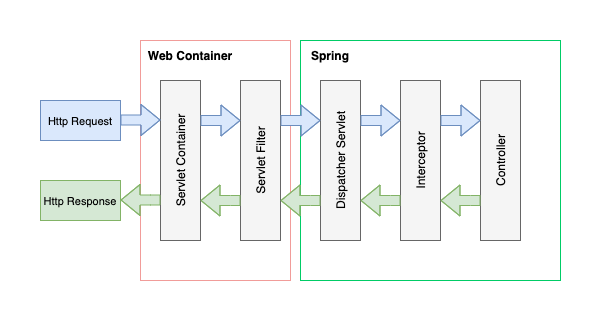

The diagram above was exported from draw.io. Its source (the exported page's mxGraphModel, read from the mxfile embedded in the PNG):
<mxGraphModel dx="2066" dy="1131" grid="1" gridSize="10" guides="1" tooltips="1" connect="1" arrows="1" fold="1" page="1" pageScale="1" pageWidth="827" pageHeight="1169" math="0" shadow="0">
  <root>
    <mxCell id="0" />
    <mxCell id="1" parent="0" />
    <mxCell id="pqQxMQh656hKIFh1h33X-32" value="" style="rounded=0;whiteSpace=wrap;html=1;strokeColor=none;" vertex="1" parent="1">
      <mxGeometry y="240" width="600" height="320" as="geometry" />
    </mxCell>
    <mxCell id="pqQxMQh656hKIFh1h33X-30" value="" style="rounded=0;whiteSpace=wrap;html=1;strokeColor=#F19C99;" vertex="1" parent="1">
      <mxGeometry x="140" y="280" width="150" height="240" as="geometry" />
    </mxCell>
    <mxCell id="pqQxMQh656hKIFh1h33X-23" value="" style="rounded=0;whiteSpace=wrap;html=1;strokeColor=#00CC66;" vertex="1" parent="1">
      <mxGeometry x="300" y="280" width="260" height="240" as="geometry" />
    </mxCell>
    <mxCell id="pqQxMQh656hKIFh1h33X-1" value="" style="rounded=0;whiteSpace=wrap;html=1;align=center;rotation=0;fillColor=#f5f5f5;strokeColor=#666666;fontColor=#333333;" vertex="1" parent="1">
      <mxGeometry x="160" y="320" width="40" height="160" as="geometry" />
    </mxCell>
    <mxCell id="pqQxMQh656hKIFh1h33X-5" value="Servlet Container" style="text;html=1;strokeColor=none;fillColor=none;align=center;verticalAlign=middle;whiteSpace=wrap;rounded=0;rotation=-90;" vertex="1" parent="1">
      <mxGeometry x="120" y="390" width="120" height="20" as="geometry" />
    </mxCell>
    <mxCell id="pqQxMQh656hKIFh1h33X-6" value="" style="rounded=0;whiteSpace=wrap;html=1;align=center;rotation=0;fillColor=#f5f5f5;strokeColor=#666666;fontColor=#333333;" vertex="1" parent="1">
      <mxGeometry x="240" y="320" width="40" height="160" as="geometry" />
    </mxCell>
    <mxCell id="pqQxMQh656hKIFh1h33X-7" value="Servlet Filter" style="text;html=1;strokeColor=none;fillColor=none;align=center;verticalAlign=middle;whiteSpace=wrap;rounded=0;rotation=-90;" vertex="1" parent="1">
      <mxGeometry x="200" y="390" width="120" height="20" as="geometry" />
    </mxCell>
    <mxCell id="pqQxMQh656hKIFh1h33X-8" value="" style="rounded=0;whiteSpace=wrap;html=1;align=center;rotation=0;fillColor=#f5f5f5;strokeColor=#666666;fontColor=#333333;" vertex="1" parent="1">
      <mxGeometry x="320" y="320" width="40" height="160" as="geometry" />
    </mxCell>
    <mxCell id="pqQxMQh656hKIFh1h33X-9" value="Dispatcher Servlet" style="text;html=1;strokeColor=none;fillColor=none;align=center;verticalAlign=middle;whiteSpace=wrap;rounded=0;rotation=-90;" vertex="1" parent="1">
      <mxGeometry x="280" y="390" width="120" height="20" as="geometry" />
    </mxCell>
    <mxCell id="pqQxMQh656hKIFh1h33X-10" value="" style="rounded=0;whiteSpace=wrap;html=1;align=center;rotation=0;fillColor=#f5f5f5;strokeColor=#666666;fontColor=#333333;" vertex="1" parent="1">
      <mxGeometry x="400" y="320" width="40" height="160" as="geometry" />
    </mxCell>
    <mxCell id="pqQxMQh656hKIFh1h33X-11" value="Interceptor" style="text;html=1;strokeColor=none;fillColor=none;align=center;verticalAlign=middle;whiteSpace=wrap;rounded=0;rotation=-90;" vertex="1" parent="1">
      <mxGeometry x="360" y="390" width="120" height="20" as="geometry" />
    </mxCell>
    <mxCell id="pqQxMQh656hKIFh1h33X-12" value="" style="rounded=0;whiteSpace=wrap;html=1;align=center;rotation=0;fillColor=#f5f5f5;strokeColor=#666666;fontColor=#333333;" vertex="1" parent="1">
      <mxGeometry x="480" y="320" width="40" height="160" as="geometry" />
    </mxCell>
    <mxCell id="pqQxMQh656hKIFh1h33X-13" value="Controller" style="text;html=1;strokeColor=none;fillColor=none;align=center;verticalAlign=middle;whiteSpace=wrap;rounded=0;rotation=-90;" vertex="1" parent="1">
      <mxGeometry x="440" y="390" width="120" height="20" as="geometry" />
    </mxCell>
    <mxCell id="pqQxMQh656hKIFh1h33X-14" value="" style="shape=flexArrow;endArrow=classic;html=1;fillColor=#dae8fc;strokeColor=#6c8ebf;" edge="1" parent="1">
      <mxGeometry width="50" height="50" relative="1" as="geometry">
        <mxPoint x="200" y="360" as="sourcePoint" />
        <mxPoint x="240" y="360" as="targetPoint" />
        <Array as="points">
          <mxPoint x="220" y="360" />
        </Array>
      </mxGeometry>
    </mxCell>
    <mxCell id="pqQxMQh656hKIFh1h33X-16" value="" style="shape=flexArrow;endArrow=classic;html=1;fillColor=#dae8fc;strokeColor=#6c8ebf;" edge="1" parent="1">
      <mxGeometry width="50" height="50" relative="1" as="geometry">
        <mxPoint x="280" y="360" as="sourcePoint" />
        <mxPoint x="320" y="360" as="targetPoint" />
        <Array as="points">
          <mxPoint x="300" y="360" />
        </Array>
      </mxGeometry>
    </mxCell>
    <mxCell id="pqQxMQh656hKIFh1h33X-17" value="" style="shape=flexArrow;endArrow=classic;html=1;fillColor=#dae8fc;strokeColor=#6c8ebf;" edge="1" parent="1">
      <mxGeometry width="50" height="50" relative="1" as="geometry">
        <mxPoint x="360" y="360" as="sourcePoint" />
        <mxPoint x="400" y="360" as="targetPoint" />
        <Array as="points">
          <mxPoint x="380" y="360" />
        </Array>
      </mxGeometry>
    </mxCell>
    <mxCell id="pqQxMQh656hKIFh1h33X-18" value="" style="shape=flexArrow;endArrow=classic;html=1;fillColor=#dae8fc;strokeColor=#6c8ebf;" edge="1" parent="1">
      <mxGeometry width="50" height="50" relative="1" as="geometry">
        <mxPoint x="440" y="360" as="sourcePoint" />
        <mxPoint x="480" y="360" as="targetPoint" />
        <Array as="points">
          <mxPoint x="460" y="360" />
        </Array>
      </mxGeometry>
    </mxCell>
    <mxCell id="pqQxMQh656hKIFh1h33X-19" value="" style="shape=flexArrow;endArrow=classic;html=1;fillColor=#d5e8d4;strokeColor=#82b366;" edge="1" parent="1">
      <mxGeometry width="50" height="50" relative="1" as="geometry">
        <mxPoint x="240" y="440" as="sourcePoint" />
        <mxPoint x="200" y="440" as="targetPoint" />
        <Array as="points">
          <mxPoint x="230" y="440" />
        </Array>
      </mxGeometry>
    </mxCell>
    <mxCell id="pqQxMQh656hKIFh1h33X-20" value="" style="shape=flexArrow;endArrow=classic;html=1;fillColor=#d5e8d4;strokeColor=#82b366;" edge="1" parent="1">
      <mxGeometry width="50" height="50" relative="1" as="geometry">
        <mxPoint x="320" y="440" as="sourcePoint" />
        <mxPoint x="280" y="440" as="targetPoint" />
        <Array as="points">
          <mxPoint x="310" y="440" />
        </Array>
      </mxGeometry>
    </mxCell>
    <mxCell id="pqQxMQh656hKIFh1h33X-21" value="" style="shape=flexArrow;endArrow=classic;html=1;fillColor=#d5e8d4;strokeColor=#82b366;" edge="1" parent="1">
      <mxGeometry width="50" height="50" relative="1" as="geometry">
        <mxPoint x="400" y="440" as="sourcePoint" />
        <mxPoint x="360" y="440" as="targetPoint" />
        <Array as="points">
          <mxPoint x="390" y="440" />
        </Array>
      </mxGeometry>
    </mxCell>
    <mxCell id="pqQxMQh656hKIFh1h33X-22" value="" style="shape=flexArrow;endArrow=classic;html=1;fillColor=#d5e8d4;strokeColor=#82b366;" edge="1" parent="1">
      <mxGeometry width="50" height="50" relative="1" as="geometry">
        <mxPoint x="480" y="440" as="sourcePoint" />
        <mxPoint x="440" y="440" as="targetPoint" />
        <Array as="points">
          <mxPoint x="470" y="440" />
        </Array>
      </mxGeometry>
    </mxCell>
    <mxCell id="pqQxMQh656hKIFh1h33X-25" value="&lt;b&gt;Spring&lt;/b&gt;" style="text;html=1;strokeColor=none;fillColor=none;align=center;verticalAlign=middle;whiteSpace=wrap;rounded=0;" vertex="1" parent="1">
      <mxGeometry x="300" y="280" width="60" height="30" as="geometry" />
    </mxCell>
    <mxCell id="pqQxMQh656hKIFh1h33X-26" value="&lt;font style=&quot;font-size: 11px&quot;&gt;Http Request&lt;/font&gt;" style="rounded=0;whiteSpace=wrap;html=1;strokeColor=#6c8ebf;fillColor=#dae8fc;" vertex="1" parent="1">
      <mxGeometry x="40" y="340" width="80" height="40" as="geometry" />
    </mxCell>
    <mxCell id="pqQxMQh656hKIFh1h33X-27" value="&lt;font style=&quot;font-size: 11px&quot;&gt;Http Response&lt;/font&gt;" style="rounded=0;whiteSpace=wrap;html=1;strokeColor=#82b366;fillColor=#d5e8d4;" vertex="1" parent="1">
      <mxGeometry x="40" y="420" width="80" height="40" as="geometry" />
    </mxCell>
    <mxCell id="pqQxMQh656hKIFh1h33X-28" value="" style="shape=flexArrow;endArrow=classic;html=1;fillColor=#dae8fc;strokeColor=#6c8ebf;" edge="1" parent="1">
      <mxGeometry width="50" height="50" relative="1" as="geometry">
        <mxPoint x="120" y="359.5" as="sourcePoint" />
        <mxPoint x="160" y="359.5" as="targetPoint" />
        <Array as="points">
          <mxPoint x="140" y="359.5" />
        </Array>
      </mxGeometry>
    </mxCell>
    <mxCell id="pqQxMQh656hKIFh1h33X-29" value="" style="shape=flexArrow;endArrow=classic;html=1;fillColor=#d5e8d4;strokeColor=#82b366;" edge="1" parent="1">
      <mxGeometry width="50" height="50" relative="1" as="geometry">
        <mxPoint x="160" y="439.5" as="sourcePoint" />
        <mxPoint x="120" y="439.5" as="targetPoint" />
        <Array as="points">
          <mxPoint x="150" y="439.5" />
        </Array>
      </mxGeometry>
    </mxCell>
    <mxCell id="pqQxMQh656hKIFh1h33X-31" value="&lt;b&gt;Web Container&lt;/b&gt;" style="text;html=1;strokeColor=none;fillColor=none;align=center;verticalAlign=middle;whiteSpace=wrap;rounded=0;" vertex="1" parent="1">
      <mxGeometry x="140" y="280" width="100" height="30" as="geometry" />
    </mxCell>
  </root>
</mxGraphModel>